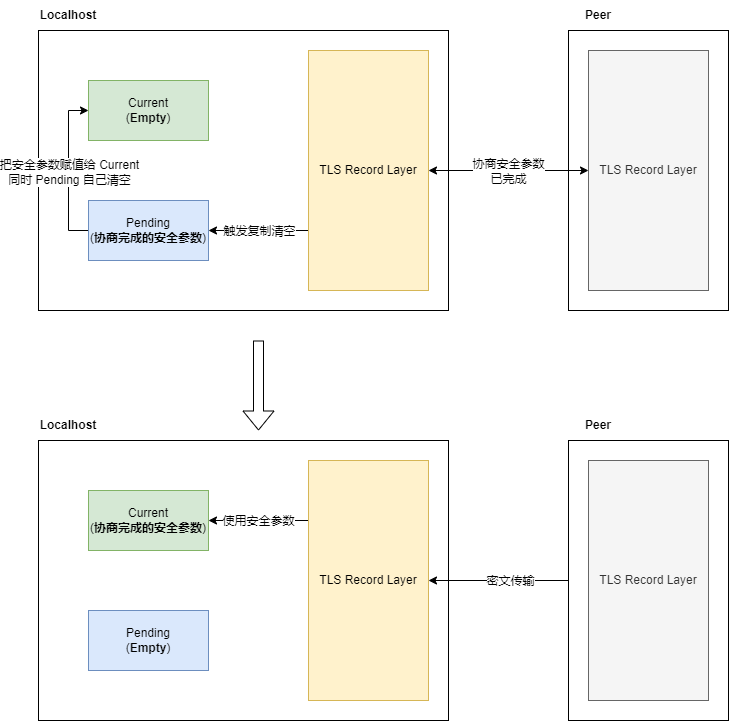

The diagram above was exported from draw.io. Its source (the exported page's mxGraphModel, read from the mxfile embedded in the PNG):
<mxGraphModel dx="2076" dy="980" grid="1" gridSize="10" guides="1" tooltips="1" connect="1" arrows="1" fold="1" page="1" pageScale="1" pageWidth="827" pageHeight="1169" math="0" shadow="0">
  <root>
    <mxCell id="0" />
    <mxCell id="1" parent="0" />
    <mxCell id="aOOsrRCkbIcuYZyuqdX0-1" value="" style="rounded=0;whiteSpace=wrap;html=1;" vertex="1" parent="1">
      <mxGeometry x="650" y="140" width="160" height="280" as="geometry" />
    </mxCell>
    <mxCell id="aOOsrRCkbIcuYZyuqdX0-2" value="" style="rounded=0;whiteSpace=wrap;html=1;" vertex="1" parent="1">
      <mxGeometry x="120" y="140" width="410" height="280" as="geometry" />
    </mxCell>
    <mxCell id="aOOsrRCkbIcuYZyuqdX0-17" style="edgeStyle=orthogonalEdgeStyle;rounded=0;orthogonalLoop=1;jettySize=auto;html=1;exitX=0;exitY=0.5;exitDx=0;exitDy=0;entryX=0;entryY=0.5;entryDx=0;entryDy=0;" edge="1" parent="1" source="aOOsrRCkbIcuYZyuqdX0-3" target="aOOsrRCkbIcuYZyuqdX0-4">
      <mxGeometry relative="1" as="geometry" />
    </mxCell>
    <mxCell id="aOOsrRCkbIcuYZyuqdX0-18" value="把安全参数赋值给 Current&lt;br&gt;同时 Pending 自己清空" style="edgeLabel;html=1;align=center;verticalAlign=middle;resizable=0;points=[];" vertex="1" connectable="0" parent="aOOsrRCkbIcuYZyuqdX0-17">
      <mxGeometry x="0.1781" y="-3" relative="1" as="geometry">
        <mxPoint x="-3" y="15" as="offset" />
      </mxGeometry>
    </mxCell>
    <mxCell id="aOOsrRCkbIcuYZyuqdX0-3" value="Pending&lt;br&gt;(&lt;b&gt;协商完成的安全参数&lt;/b&gt;)" style="rounded=0;whiteSpace=wrap;html=1;fillColor=#dae8fc;strokeColor=#6c8ebf;" vertex="1" parent="1">
      <mxGeometry x="170" y="310" width="120" height="60" as="geometry" />
    </mxCell>
    <mxCell id="aOOsrRCkbIcuYZyuqdX0-4" value="Current&lt;br&gt;(&lt;b&gt;Empty&lt;/b&gt;)" style="rounded=0;whiteSpace=wrap;html=1;fillColor=#d5e8d4;strokeColor=#82b366;" vertex="1" parent="1">
      <mxGeometry x="170" y="190" width="120" height="60" as="geometry" />
    </mxCell>
    <mxCell id="aOOsrRCkbIcuYZyuqdX0-5" style="edgeStyle=orthogonalEdgeStyle;rounded=0;orthogonalLoop=1;jettySize=auto;html=1;exitX=1;exitY=0.5;exitDx=0;exitDy=0;entryX=0;entryY=0.5;entryDx=0;entryDy=0;startArrow=classic;startFill=1;" edge="1" parent="1" source="aOOsrRCkbIcuYZyuqdX0-11" target="aOOsrRCkbIcuYZyuqdX0-12">
      <mxGeometry relative="1" as="geometry" />
    </mxCell>
    <mxCell id="aOOsrRCkbIcuYZyuqdX0-6" value="协商安全参数&lt;br&gt;已完成" style="edgeLabel;html=1;align=center;verticalAlign=middle;resizable=0;points=[];" vertex="1" connectable="0" parent="aOOsrRCkbIcuYZyuqdX0-5">
      <mxGeometry x="-0.29" y="2" relative="1" as="geometry">
        <mxPoint x="23" y="2" as="offset" />
      </mxGeometry>
    </mxCell>
    <mxCell id="aOOsrRCkbIcuYZyuqdX0-20" style="edgeStyle=orthogonalEdgeStyle;rounded=0;orthogonalLoop=1;jettySize=auto;html=1;exitX=0;exitY=0.75;exitDx=0;exitDy=0;entryX=1;entryY=0.5;entryDx=0;entryDy=0;" edge="1" parent="1" source="aOOsrRCkbIcuYZyuqdX0-11" target="aOOsrRCkbIcuYZyuqdX0-3">
      <mxGeometry relative="1" as="geometry" />
    </mxCell>
    <mxCell id="aOOsrRCkbIcuYZyuqdX0-22" value="触发复制清空" style="edgeLabel;html=1;align=center;verticalAlign=middle;resizable=0;points=[];" vertex="1" connectable="0" parent="aOOsrRCkbIcuYZyuqdX0-20">
      <mxGeometry x="0.2647" y="-1" relative="1" as="geometry">
        <mxPoint x="14" y="1" as="offset" />
      </mxGeometry>
    </mxCell>
    <mxCell id="aOOsrRCkbIcuYZyuqdX0-11" value="TLS Record Layer" style="rounded=0;whiteSpace=wrap;html=1;fillColor=#fff2cc;strokeColor=#d6b656;" vertex="1" parent="1">
      <mxGeometry x="390" y="160" width="120" height="240" as="geometry" />
    </mxCell>
    <mxCell id="aOOsrRCkbIcuYZyuqdX0-12" value="TLS Record Layer" style="rounded=0;whiteSpace=wrap;html=1;fillColor=#f5f5f5;fontColor=#333333;strokeColor=#666666;" vertex="1" parent="1">
      <mxGeometry x="670" y="160" width="120" height="240" as="geometry" />
    </mxCell>
    <mxCell id="aOOsrRCkbIcuYZyuqdX0-13" value="Localhost" style="text;html=1;strokeColor=none;fillColor=none;align=center;verticalAlign=middle;whiteSpace=wrap;rounded=0;fontStyle=1" vertex="1" parent="1">
      <mxGeometry x="120" y="110" width="60" height="30" as="geometry" />
    </mxCell>
    <mxCell id="aOOsrRCkbIcuYZyuqdX0-14" value="Peer" style="text;html=1;strokeColor=none;fillColor=none;align=center;verticalAlign=middle;whiteSpace=wrap;rounded=0;fontStyle=1" vertex="1" parent="1">
      <mxGeometry x="650" y="110" width="60" height="30" as="geometry" />
    </mxCell>
    <mxCell id="aOOsrRCkbIcuYZyuqdX0-23" value="" style="rounded=0;whiteSpace=wrap;html=1;" vertex="1" parent="1">
      <mxGeometry x="120" y="550" width="410" height="280" as="geometry" />
    </mxCell>
    <mxCell id="aOOsrRCkbIcuYZyuqdX0-26" value="Pending&lt;br&gt;(&lt;b&gt;Empty&lt;/b&gt;)" style="rounded=0;whiteSpace=wrap;html=1;fillColor=#dae8fc;strokeColor=#6c8ebf;" vertex="1" parent="1">
      <mxGeometry x="170" y="720" width="120" height="60" as="geometry" />
    </mxCell>
    <mxCell id="aOOsrRCkbIcuYZyuqdX0-27" value="Current&lt;br&gt;(&lt;b&gt;协商完成的安全参数&lt;/b&gt;)" style="rounded=0;whiteSpace=wrap;html=1;fillColor=#d5e8d4;strokeColor=#82b366;" vertex="1" parent="1">
      <mxGeometry x="170" y="600" width="120" height="60" as="geometry" />
    </mxCell>
    <mxCell id="aOOsrRCkbIcuYZyuqdX0-32" style="edgeStyle=orthogonalEdgeStyle;rounded=0;orthogonalLoop=1;jettySize=auto;html=1;exitX=0;exitY=0.25;exitDx=0;exitDy=0;entryX=1;entryY=0.5;entryDx=0;entryDy=0;" edge="1" parent="1" source="aOOsrRCkbIcuYZyuqdX0-30" target="aOOsrRCkbIcuYZyuqdX0-27">
      <mxGeometry relative="1" as="geometry" />
    </mxCell>
    <mxCell id="aOOsrRCkbIcuYZyuqdX0-33" value="使用安全参数" style="edgeLabel;html=1;align=center;verticalAlign=middle;resizable=0;points=[];" vertex="1" connectable="0" parent="aOOsrRCkbIcuYZyuqdX0-32">
      <mxGeometry x="0.2703" relative="1" as="geometry">
        <mxPoint x="13" as="offset" />
      </mxGeometry>
    </mxCell>
    <mxCell id="aOOsrRCkbIcuYZyuqdX0-37" style="edgeStyle=orthogonalEdgeStyle;rounded=0;orthogonalLoop=1;jettySize=auto;html=1;exitX=1;exitY=0.5;exitDx=0;exitDy=0;startArrow=classic;startFill=1;" edge="1" parent="1" source="aOOsrRCkbIcuYZyuqdX0-30" target="aOOsrRCkbIcuYZyuqdX0-35">
      <mxGeometry relative="1" as="geometry" />
    </mxCell>
    <mxCell id="aOOsrRCkbIcuYZyuqdX0-38" value="密文传输" style="edgeLabel;html=1;align=center;verticalAlign=middle;resizable=0;points=[];" vertex="1" connectable="0" parent="aOOsrRCkbIcuYZyuqdX0-37">
      <mxGeometry x="-0.1839" relative="1" as="geometry">
        <mxPoint x="15" as="offset" />
      </mxGeometry>
    </mxCell>
    <mxCell id="aOOsrRCkbIcuYZyuqdX0-30" value="TLS Record Layer" style="rounded=0;whiteSpace=wrap;html=1;fillColor=#fff2cc;strokeColor=#d6b656;" vertex="1" parent="1">
      <mxGeometry x="390" y="570" width="120" height="240" as="geometry" />
    </mxCell>
    <mxCell id="aOOsrRCkbIcuYZyuqdX0-31" value="Localhost" style="text;html=1;strokeColor=none;fillColor=none;align=center;verticalAlign=middle;whiteSpace=wrap;rounded=0;fontStyle=1" vertex="1" parent="1">
      <mxGeometry x="120" y="520" width="60" height="30" as="geometry" />
    </mxCell>
    <mxCell id="aOOsrRCkbIcuYZyuqdX0-34" value="" style="rounded=0;whiteSpace=wrap;html=1;" vertex="1" parent="1">
      <mxGeometry x="650" y="550" width="160" height="280" as="geometry" />
    </mxCell>
    <mxCell id="aOOsrRCkbIcuYZyuqdX0-35" value="TLS Record Layer" style="rounded=0;whiteSpace=wrap;html=1;fillColor=#f5f5f5;fontColor=#333333;strokeColor=#666666;" vertex="1" parent="1">
      <mxGeometry x="670" y="570" width="120" height="240" as="geometry" />
    </mxCell>
    <mxCell id="aOOsrRCkbIcuYZyuqdX0-36" value="Peer" style="text;html=1;strokeColor=none;fillColor=none;align=center;verticalAlign=middle;whiteSpace=wrap;rounded=0;fontStyle=1" vertex="1" parent="1">
      <mxGeometry x="650" y="520" width="60" height="30" as="geometry" />
    </mxCell>
    <mxCell id="aOOsrRCkbIcuYZyuqdX0-39" value="" style="shape=flexArrow;endArrow=classic;html=1;rounded=0;" edge="1" parent="1">
      <mxGeometry width="50" height="50" relative="1" as="geometry">
        <mxPoint x="340" y="450" as="sourcePoint" />
        <mxPoint x="340" y="540" as="targetPoint" />
      </mxGeometry>
    </mxCell>
  </root>
</mxGraphModel>